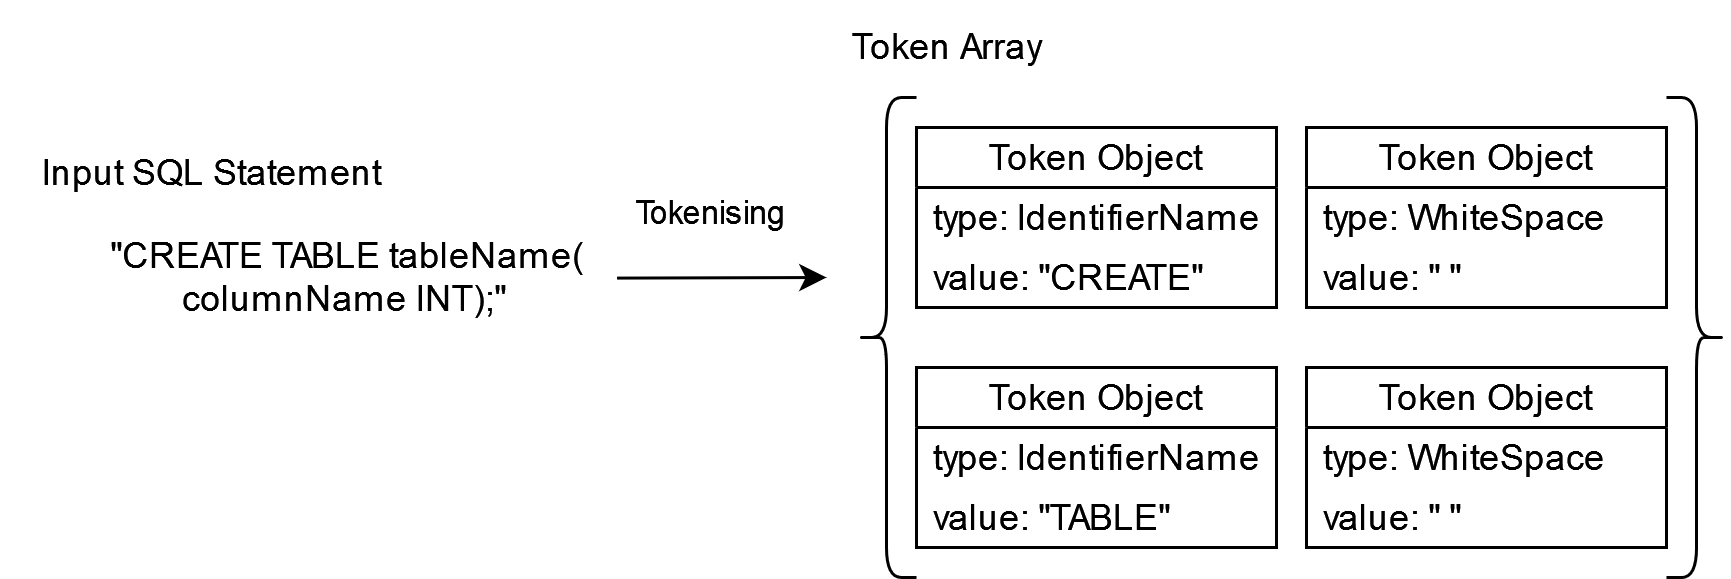

The diagram above was exported from draw.io. Its source (the exported page's mxGraphModel, read from the mxfile embedded in the PNG):
<mxGraphModel dx="1487" dy="927" grid="1" gridSize="10" guides="1" tooltips="1" connect="1" arrows="1" fold="1" page="1" pageScale="1" pageWidth="827" pageHeight="1169" math="0" shadow="0">
  <root>
    <mxCell id="0" />
    <mxCell id="1" parent="0" />
    <mxCell id="dQ4-BH20hxJ4aHavdN79-1" value="&lt;div&gt;&quot;CREATE TABLE tableName(&lt;/div&gt;&lt;div align=&quot;left&quot;&gt;&lt;span style=&quot;white-space: pre;&quot;&gt; &lt;/span&gt;columnName INT);&quot;&lt;br&gt;&lt;/div&gt;" style="text;html=1;align=center;verticalAlign=middle;resizable=0;points=[];autosize=1;strokeColor=none;fillColor=none;" vertex="1" parent="1">
      <mxGeometry x="10" y="340" width="180" height="40" as="geometry" />
    </mxCell>
    <mxCell id="dQ4-BH20hxJ4aHavdN79-2" value="" style="endArrow=classic;html=1;rounded=0;exitX=1.001;exitY=0.505;exitDx=0;exitDy=0;exitPerimeter=0;" edge="1" parent="1" source="dQ4-BH20hxJ4aHavdN79-1">
      <mxGeometry width="50" height="50" relative="1" as="geometry">
        <mxPoint x="309.9200000000001" y="250.00000000000006" as="sourcePoint" />
        <mxPoint x="260" y="360" as="targetPoint" />
      </mxGeometry>
    </mxCell>
    <mxCell id="dQ4-BH20hxJ4aHavdN79-3" value="Tokenising" style="edgeLabel;html=1;align=center;verticalAlign=middle;resizable=0;points=[];" vertex="1" connectable="0" parent="dQ4-BH20hxJ4aHavdN79-2">
      <mxGeometry x="-0.2843" relative="1" as="geometry">
        <mxPoint x="5" y="-23" as="offset" />
      </mxGeometry>
    </mxCell>
    <mxCell id="dQ4-BH20hxJ4aHavdN79-4" value="" style="shape=curlyBracket;whiteSpace=wrap;html=1;rounded=1;labelPosition=left;verticalLabelPosition=middle;align=right;verticalAlign=middle;" vertex="1" parent="1">
      <mxGeometry x="270" y="300" width="20" height="160" as="geometry" />
    </mxCell>
    <mxCell id="dQ4-BH20hxJ4aHavdN79-5" value="" style="shape=curlyBracket;whiteSpace=wrap;html=1;rounded=1;flipH=1;labelPosition=right;verticalLabelPosition=middle;align=left;verticalAlign=middle;" vertex="1" parent="1">
      <mxGeometry x="540" y="300" width="20" height="160" as="geometry" />
    </mxCell>
    <mxCell id="dQ4-BH20hxJ4aHavdN79-6" value="Token Object" style="swimlane;fontStyle=0;childLayout=stackLayout;horizontal=1;startSize=20;horizontalStack=0;resizeParent=1;resizeParentMax=0;resizeLast=0;collapsible=1;marginBottom=0;whiteSpace=wrap;html=1;" vertex="1" parent="1">
      <mxGeometry x="290" y="310" width="120" height="60" as="geometry">
        <mxRectangle x="230" y="430" width="60" height="30" as="alternateBounds" />
      </mxGeometry>
    </mxCell>
    <mxCell id="dQ4-BH20hxJ4aHavdN79-8" value="type: IdentifierName" style="text;strokeColor=none;fillColor=none;align=left;verticalAlign=middle;spacingLeft=4;spacingRight=4;overflow=hidden;points=[[0,0.5],[1,0.5]];portConstraint=eastwest;rotatable=0;whiteSpace=wrap;html=1;" vertex="1" parent="dQ4-BH20hxJ4aHavdN79-6">
      <mxGeometry y="20" width="120" height="20" as="geometry" />
    </mxCell>
    <mxCell id="dQ4-BH20hxJ4aHavdN79-9" value="value: &quot;CREATE&quot;" style="text;strokeColor=none;fillColor=none;align=left;verticalAlign=middle;spacingLeft=4;spacingRight=4;overflow=hidden;points=[[0,0.5],[1,0.5]];portConstraint=eastwest;rotatable=0;whiteSpace=wrap;html=1;" vertex="1" parent="dQ4-BH20hxJ4aHavdN79-6">
      <mxGeometry y="40" width="120" height="20" as="geometry" />
    </mxCell>
    <mxCell id="dQ4-BH20hxJ4aHavdN79-10" value="Token Object" style="swimlane;fontStyle=0;childLayout=stackLayout;horizontal=1;startSize=20;horizontalStack=0;resizeParent=1;resizeParentMax=0;resizeLast=0;collapsible=1;marginBottom=0;whiteSpace=wrap;html=1;" vertex="1" parent="1">
      <mxGeometry x="420" y="310" width="120" height="60" as="geometry">
        <mxRectangle x="230" y="430" width="60" height="30" as="alternateBounds" />
      </mxGeometry>
    </mxCell>
    <mxCell id="dQ4-BH20hxJ4aHavdN79-11" value="type: WhiteSpace" style="text;strokeColor=none;fillColor=none;align=left;verticalAlign=middle;spacingLeft=4;spacingRight=4;overflow=hidden;points=[[0,0.5],[1,0.5]];portConstraint=eastwest;rotatable=0;whiteSpace=wrap;html=1;" vertex="1" parent="dQ4-BH20hxJ4aHavdN79-10">
      <mxGeometry y="20" width="120" height="20" as="geometry" />
    </mxCell>
    <mxCell id="dQ4-BH20hxJ4aHavdN79-12" value="value: &quot; &quot;" style="text;strokeColor=none;fillColor=none;align=left;verticalAlign=middle;spacingLeft=4;spacingRight=4;overflow=hidden;points=[[0,0.5],[1,0.5]];portConstraint=eastwest;rotatable=0;whiteSpace=wrap;html=1;" vertex="1" parent="dQ4-BH20hxJ4aHavdN79-10">
      <mxGeometry y="40" width="120" height="20" as="geometry" />
    </mxCell>
    <mxCell id="dQ4-BH20hxJ4aHavdN79-13" value="Token Object" style="swimlane;fontStyle=0;childLayout=stackLayout;horizontal=1;startSize=20;horizontalStack=0;resizeParent=1;resizeParentMax=0;resizeLast=0;collapsible=1;marginBottom=0;whiteSpace=wrap;html=1;" vertex="1" parent="1">
      <mxGeometry x="290" y="390" width="120" height="60" as="geometry">
        <mxRectangle x="230" y="430" width="60" height="30" as="alternateBounds" />
      </mxGeometry>
    </mxCell>
    <mxCell id="dQ4-BH20hxJ4aHavdN79-14" value="type: IdentifierName" style="text;strokeColor=none;fillColor=none;align=left;verticalAlign=middle;spacingLeft=4;spacingRight=4;overflow=hidden;points=[[0,0.5],[1,0.5]];portConstraint=eastwest;rotatable=0;whiteSpace=wrap;html=1;" vertex="1" parent="dQ4-BH20hxJ4aHavdN79-13">
      <mxGeometry y="20" width="120" height="20" as="geometry" />
    </mxCell>
    <mxCell id="dQ4-BH20hxJ4aHavdN79-15" value="value: &quot;TABLE&quot;" style="text;strokeColor=none;fillColor=none;align=left;verticalAlign=middle;spacingLeft=4;spacingRight=4;overflow=hidden;points=[[0,0.5],[1,0.5]];portConstraint=eastwest;rotatable=0;whiteSpace=wrap;html=1;" vertex="1" parent="dQ4-BH20hxJ4aHavdN79-13">
      <mxGeometry y="40" width="120" height="20" as="geometry" />
    </mxCell>
    <mxCell id="dQ4-BH20hxJ4aHavdN79-16" value="Token Object" style="swimlane;fontStyle=0;childLayout=stackLayout;horizontal=1;startSize=20;horizontalStack=0;resizeParent=1;resizeParentMax=0;resizeLast=0;collapsible=1;marginBottom=0;whiteSpace=wrap;html=1;" vertex="1" parent="1">
      <mxGeometry x="420" y="390" width="120" height="60" as="geometry">
        <mxRectangle x="230" y="430" width="60" height="30" as="alternateBounds" />
      </mxGeometry>
    </mxCell>
    <mxCell id="dQ4-BH20hxJ4aHavdN79-17" value="type: WhiteSpace" style="text;strokeColor=none;fillColor=none;align=left;verticalAlign=middle;spacingLeft=4;spacingRight=4;overflow=hidden;points=[[0,0.5],[1,0.5]];portConstraint=eastwest;rotatable=0;whiteSpace=wrap;html=1;" vertex="1" parent="dQ4-BH20hxJ4aHavdN79-16">
      <mxGeometry y="20" width="120" height="20" as="geometry" />
    </mxCell>
    <mxCell id="dQ4-BH20hxJ4aHavdN79-18" value="value: &quot; &quot;" style="text;strokeColor=none;fillColor=none;align=left;verticalAlign=middle;spacingLeft=4;spacingRight=4;overflow=hidden;points=[[0,0.5],[1,0.5]];portConstraint=eastwest;rotatable=0;whiteSpace=wrap;html=1;" vertex="1" parent="dQ4-BH20hxJ4aHavdN79-16">
      <mxGeometry y="40" width="120" height="20" as="geometry" />
    </mxCell>
    <mxCell id="dQ4-BH20hxJ4aHavdN79-19" value="Token Array" style="text;html=1;align=center;verticalAlign=middle;resizable=0;points=[];autosize=1;strokeColor=none;fillColor=none;" vertex="1" parent="1">
      <mxGeometry x="255" y="268" width="90" height="30" as="geometry" />
    </mxCell>
    <mxCell id="dQ4-BH20hxJ4aHavdN79-20" value="Input SQL Statement" style="text;html=1;align=center;verticalAlign=middle;resizable=0;points=[];autosize=1;strokeColor=none;fillColor=none;" vertex="1" parent="1">
      <mxGeometry x="-15" y="310" width="140" height="30" as="geometry" />
    </mxCell>
  </root>
</mxGraphModel>